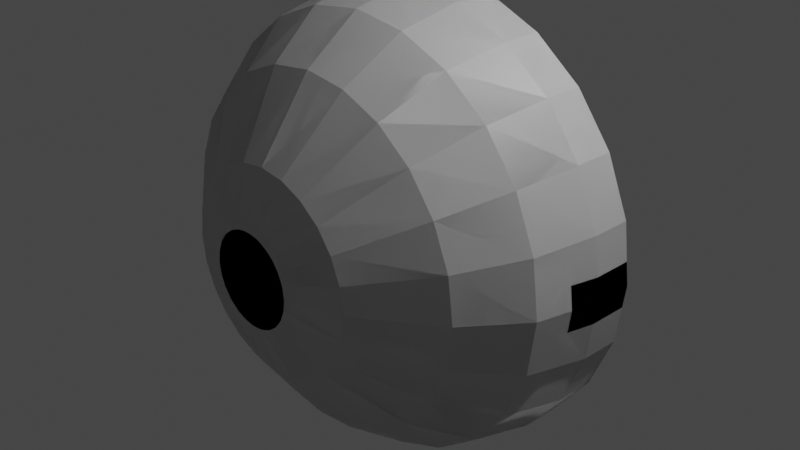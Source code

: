 # Source: sspx-dome-5-1-iva.blend  (saved by Blender 3.1.7; exported with 4.5.12 LTS)
import bpy
from mathutils import Matrix  # noqa: F401  (used for matrix-valued properties, if any)

bpy.ops.wm.read_factory_settings(use_empty=True)
scene = bpy.context.scene
scene.name = 'Scene'

# ---- collections
col_collection = bpy.data.collections.new('Collection'); scene.collection.children.link(col_collection)

# ---- materials (node trees are filled in below, after node groups)
mat_material_001 = bpy.data.materials.new('Material.001')
mat_material_001.use_transparent_shadow = False

# ---- material node trees
mat_material_001.use_nodes = True; mat_material_001.node_tree.nodes.clear()
_N = mat_material_001.node_tree.nodes; _L = mat_material_001.node_tree.links
n0 = _N.new('ShaderNodeBsdfPrincipled'); n0.name = 'Principled BSDF'; n0.location = (10, 300)
n0.distribution = 'GGX'
n0.subsurface_method = 'RANDOM_WALK_SKIN'
n0.inputs[3].default_value = 1.45
n0.inputs[27].default_value = (0.0, 0.0, 0.0, 1.0)
n0.inputs[28].default_value = 1.0
n1 = _N.new('ShaderNodeOutputMaterial'); n1.name = 'Material Output'; n1.location = (300, 300)
_L.new(n0.outputs[0], n1.inputs[0])
n1.is_active_output = True

# ---- world
world_world = bpy.data.worlds.new('World'); scene.world = world_world
world_world.use_nodes = True; world_world.node_tree.nodes.clear()
_N = world_world.node_tree.nodes; _L = world_world.node_tree.links
n0 = _N.new('ShaderNodeOutputWorld'); n0.name = 'World Output'; n0.location = (300, 300)
n1 = _N.new('ShaderNodeBackground'); n1.name = 'Background'; n1.location = (10, 300)
n1.inputs[0].default_value = (0.05088, 0.05088, 0.05088, 1.0)
_L.new(n1.outputs[0], n0.inputs[0])
n0.is_active_output = True
world_world.color = (0.05088, 0.05088, 0.05088)
world_world.use_sun_shadow = False
world_world.sun_shadow_jitter_overblur = 0.0

# ---- cameras
cam_camera = bpy.data.cameras.new('Camera')
cam_camera.clip_end = 100.0
cam_camera.ortho_scale = 7.314

# ---- lights
light_light = bpy.data.lights.new('Light', 'POINT')
light_light.transmission_factor = 0.0
light_light.energy = 1000.0
light_light.shadow_soft_size = 0.1
light_light.shadow_maximum_resolution = 0.006
light_light.use_absolute_resolution = True

# ---- meshes
me_shellcollider_collider = bpy.data.meshes.new('shellCollider.collider')
me_shellcollider_collider.from_pydata([(0.2376, 0.128, 2.384), (0.2376, 0.5517, 2.384), (0.625, 0.128, 2.333), (0.625, 0.5517, 2.333), (1.207, 0.5517, 2.091), (1.207, 0.128, 2.091), (1.708, 0.5517, 1.708), (1.708, 0.128, 1.708), (2.091, 0.5517, 1.207), (2.091, 0.128, 1.207), (2.333, 0.5517, 0.625), (2.333, 0.128, 0.625), (2.384, 0.128, 0.2376), (2.384, 0.5517, 0.2376), (2.384, 0.5517, -0.2376), (2.333, 0.5517, -0.625), (2.384, 0.128, -0.2376), (2.333, 0.128, -0.625), (2.091, 0.5517, -1.207), (2.091, 0.128, -1.208), (1.708, 0.5517, -1.708), (1.708, 0.128, -1.708), (1.207, 0.5517, -2.091), (1.207, 0.128, -2.091), (0.625, 0.5517, -2.333), (0.625, 0.128, -2.333), (0.2376, 0.128, -2.384), (0.2376, 0.5517, -2.384), (-0.2376, 0.5517, -2.384), (-0.625, 0.5517, -2.333), (-0.2376, 0.128, -2.384), (-0.625, 0.128, -2.333), (-1.207, 0.5517, -2.091), (-1.207, 0.128, -2.091), (-1.708, 0.5517, -1.708), (-1.708, 0.128, -1.708), (-2.091, 0.5517, -1.207), (-2.091, 0.128, -1.207), (-2.333, 0.5517, -0.625), (-2.333, 0.128, -0.625), (-2.384, 0.128, -0.2376), (-2.384, 0.5517, -0.2376), (-2.384, 0.128, 0.2376), (-2.384, 0.5517, 0.2376), (-2.333, 0.128, 0.625), (-2.333, 0.5517, 0.625), (-2.091, 0.5517, 1.207), (-2.091, 0.128, 1.207), (-1.708, 0.5517, 1.708), (-1.708, 0.128, 1.708), (-1.208, 0.5517, 2.091), (-1.208, 0.128, 2.091), (-0.2376, 0.128, 2.384), (-0.2376, -0.1567, 2.319), (-0.625, 0.128, 2.333), (3.33e-09, -0.1567, 2.35), (3.781e-09, -0.523, 2.267), (-0.5867, -0.523, 2.189), (-0.625, 0.5517, 2.333), (-0.2376, 0.5517, 2.384), (2.98e-09, 0.5517, 2.415), (-2.415, 0.5517, 1.407e-07), (-2.081e-07, 0.5517, -2.415), (2.415, 0.5517, 6.3e-09), (-1.295, -1.105, -1.295), (-0.9154, -1.105, -1.586), (-1.603, -0.523, -1.603), (-1.133, -0.523, -1.963), (1.133, -0.523, 1.963), (0.5867, -0.523, 2.189), (2.35, -0.1567, -1.659e-07), (2.319, -0.1567, -0.2376), (2.267, -0.523, -2.043e-07), (2.189, -0.523, -0.5867), (0.2376, -0.1567, -2.319), (-2.021e-07, -0.1567, -2.35), (-1.944e-07, -0.523, -2.267), (0.5867, -0.523, -2.189), (-2.189, -0.523, -0.5867), (-1.963, -0.523, -1.133), (-1.133, -0.523, 1.963), (-1.603, -0.523, 1.603), (2.189, -0.523, 0.5867), (1.963, -0.523, 1.133), (1.133, -0.523, -1.963), (1.603, -0.523, -1.603), (-1.963, -0.523, 1.133), (-2.189, -0.523, 0.5867), (1.603, -0.523, 1.603), (1.963, -0.523, -1.133), (0.2376, -0.1567, 2.319), (-0.2376, -0.1567, -2.319), (-0.5867, -0.523, -2.189), (-2.319, -0.1567, -0.2376), (-2.35, -0.1567, -3.512e-08), (-2.267, -0.523, -7.82e-08), (2.319, -0.1567, 0.2376), (-2.319, -0.1567, 0.2376), (0.9177, -1.66, 0.5298), (0.7493, -1.66, 0.7493), (1.586, -1.105, 0.9154), (1.295, -1.105, 1.295), (1.586, -1.105, -0.9154), (1.768, -1.105, -0.4739), (-0.4739, -1.105, 1.768), (-0.9154, -1.105, 1.586), (0.4739, -1.105, 1.768), (-3.843e-10, -1.105, 1.831), (-1.586, -1.105, -0.9154), (1.295, -1.105, -1.295), (0.9154, -1.105, 1.586), (-1.768, -1.105, -0.4739), (0.9154, -1.105, -1.586), (-1.831, -1.105, -1.606e-07), (0.4739, -1.105, -1.768), (-1.768, -1.105, 0.4739), (-1.604e-07, -1.105, -1.831), (1.768, -1.105, 0.4739), (-1.586, -1.105, 0.9154), (-0.4739, -1.105, -1.768), (1.831, -1.105, -2.624e-07), (-1.295, -1.105, 1.295), (-0.3462, -1.856, -0.3462), (-0.2448, -1.856, -0.424), (-0.7493, -1.66, -0.7493), (-0.5298, -1.66, -0.9177), (-1.024, -1.66, 0.2743), (-1.06, -1.66, -2.54e-07), (-8.392e-08, -1.66, -1.06), (0.2743, -1.66, -1.024), (1.024, -1.66, 0.2743), (-0.9177, -1.66, 0.5298), (-0.2743, -1.66, -1.024), (1.06, -1.66, -3.129e-07), (-0.7493, -1.66, 0.7493), (1.024, -1.66, -0.2743), (-0.5298, -1.66, 0.9177), (0.9177, -1.66, -0.5298), (-0.2743, -1.66, 1.024), (0.2743, -1.66, 1.024), (8.722e-09, -1.66, 1.06), (-0.9177, -1.66, -0.5298), (0.7493, -1.66, -0.7493), (0.5298, -1.66, 0.9177), (-1.024, -1.66, -0.2743), (0.5298, -1.66, -0.9177), (-0.4896, -1.856, -2.836e-07), (-0.473, -1.856, 0.1267), (-0.473, -1.856, -0.1267), (-0.424, -1.856, 0.2448), (-0.3462, -1.856, 0.3462), (-0.2448, -1.856, 0.424), (-0.1267, -1.856, 0.473), (-2.873e-08, -1.856, 0.4896), (0.1267, -1.856, 0.473), (0.2448, -1.856, 0.424), (0.3462, -1.856, 0.3462), (0.424, -1.856, 0.2448), (0.473, -1.856, 0.1267), (0.4896, -1.856, -3.108e-07), (0.473, -1.856, -0.1267), (0.424, -1.856, -0.2448), (0.3462, -1.856, -0.3462), (0.2448, -1.856, -0.424), (0.1267, -1.856, -0.473), (-7.154e-08, -1.856, -0.4896), (-0.1267, -1.856, -0.473), (-0.424, -1.856, -0.2448)], [], [(0, 1, 2), (3, 2, 1), (5, 3, 4), (2, 3, 5), (7, 4, 6), (5, 4, 7), (9, 6, 8), (7, 6, 9), (11, 8, 10), (9, 8, 11), (11, 13, 12), (10, 13, 11), (15, 16, 14), (17, 16, 15), (19, 15, 18), (17, 15, 19), (21, 18, 20), (19, 18, 21), (23, 20, 22), (21, 20, 23), (25, 22, 24), (23, 22, 25), (25, 27, 26), (24, 27, 25), (29, 30, 28), (31, 30, 29), (33, 29, 32), (31, 29, 33), (35, 32, 34), (33, 32, 35), (37, 34, 36), (35, 34, 37), (39, 36, 38), (37, 36, 39), (39, 41, 40), (38, 41, 39), (43, 44, 42), (45, 44, 43), (47, 45, 46), (44, 45, 47), (49, 46, 48), (47, 46, 49), (51, 48, 50), (49, 48, 51), (53, 54, 52), (56, 53, 55), (54, 56, 57), (54, 53, 56), (54, 50, 58), (51, 50, 54), (54, 59, 52), (58, 59, 54), (1, 4, 3), (59, 1, 60), (50, 59, 58), (46, 50, 48), (43, 46, 45), (41, 43, 61), (36, 41, 38), (32, 36, 34), (28, 32, 29), (27, 28, 62), (22, 27, 24), (18, 22, 20), (14, 18, 15), (13, 14, 63), (8, 13, 10), (4, 8, 6), (59, 4, 1), (46, 59, 50), (41, 46, 43), (32, 41, 36), (27, 32, 28), (18, 27, 22), (13, 18, 14), (4, 13, 8), (46, 4, 59), (32, 46, 41), (18, 32, 27), (4, 18, 13), (32, 4, 46), (4, 32, 18), (65, 66, 64), (67, 66, 65), (69, 5, 68), (2, 5, 69), (71, 72, 70), (17, 71, 16), (72, 17, 73), (72, 71, 17), (74, 25, 26), (76, 74, 75), (25, 76, 77), (25, 74, 76), (79, 39, 78), (37, 39, 79), (81, 51, 80), (49, 51, 81), (83, 11, 82), (9, 11, 83), (85, 23, 84), (21, 23, 85), (67, 35, 66), (33, 35, 67), (87, 47, 86), (44, 47, 87), (68, 7, 88), (5, 7, 68), (73, 19, 89), (17, 19, 73), (55, 69, 56), (0, 2, 90), (90, 69, 55), (69, 90, 2), (91, 76, 75), (31, 91, 30), (76, 31, 92), (76, 91, 31), (93, 39, 40), (95, 93, 94), (39, 95, 78), (39, 93, 95), (80, 54, 57), (51, 54, 80), (96, 11, 12), (72, 96, 70), (11, 72, 82), (11, 96, 72), (84, 25, 77), (23, 25, 84), (66, 37, 79), (35, 37, 66), (86, 49, 81), (47, 49, 86), (88, 9, 83), (7, 9, 88), (89, 21, 85), (19, 21, 89), (92, 33, 67), (31, 33, 92), (94, 87, 95), (44, 97, 42), (97, 87, 94), (87, 97, 44), (99, 100, 98), (101, 100, 99), (103, 89, 102), (73, 89, 103), (105, 57, 104), (80, 57, 105), (107, 69, 106), (56, 69, 107), (64, 79, 108), (66, 79, 64), (102, 85, 109), (89, 85, 102), (104, 56, 107), (57, 56, 104), (106, 68, 110), (69, 68, 106), (108, 78, 111), (79, 78, 108), (109, 84, 112), (85, 84, 109), (110, 88, 101), (68, 88, 110), (111, 95, 113), (78, 95, 111), (112, 77, 114), (84, 77, 112), (101, 83, 100), (88, 83, 101), (113, 87, 115), (95, 87, 113), (114, 76, 116), (77, 76, 114), (100, 82, 117), (83, 82, 100), (115, 86, 118), (87, 86, 115), (116, 92, 119), (76, 92, 116), (117, 72, 120), (82, 72, 117), (118, 81, 121), (86, 81, 118), (119, 67, 65), (92, 67, 119), (120, 73, 103), (72, 73, 120), (121, 80, 105), (81, 80, 121), (123, 124, 122), (125, 124, 123), (127, 115, 126), (113, 115, 127), (129, 116, 128), (114, 116, 129), (98, 117, 130), (100, 117, 98), (126, 118, 131), (115, 118, 126), (128, 119, 132), (116, 119, 128), (130, 120, 133), (117, 120, 130), (131, 121, 134), (118, 121, 131), (132, 65, 125), (119, 65, 132), (133, 103, 135), (120, 103, 133), (134, 105, 136), (121, 105, 134), (125, 64, 124), (65, 64, 125), (135, 102, 137), (103, 102, 135), (136, 104, 138), (105, 104, 136), (140, 106, 139), (107, 106, 140), (124, 108, 141), (64, 108, 124), (137, 109, 142), (102, 109, 137), (138, 107, 140), (104, 107, 138), (139, 110, 143), (106, 110, 139), (141, 111, 144), (108, 111, 141), (142, 112, 145), (109, 112, 142), (143, 101, 99), (110, 101, 143), (144, 113, 127), (111, 113, 144), (145, 114, 129), (112, 114, 145), (147, 148, 146), (150, 147, 149), (152, 150, 151), (154, 152, 153), (156, 154, 155), (158, 156, 157), (160, 158, 159), (162, 160, 161), (164, 162, 163), (166, 164, 165), (122, 166, 123), (148, 122, 167), (150, 148, 147), (154, 150, 152), (158, 154, 156), (162, 158, 160), (166, 162, 164), (148, 166, 122), (154, 148, 150), (162, 154, 158), (148, 162, 166), (148, 154, 162), (160, 137, 161), (135, 137, 160), (151, 138, 152), (136, 138, 151), (153, 139, 154), (140, 139, 153), (122, 141, 167), (124, 141, 122), (161, 142, 162), (137, 142, 161), (152, 140, 153), (138, 140, 152), (154, 143, 155), (139, 143, 154), (167, 144, 148), (141, 144, 167), (162, 145, 163), (142, 145, 162), (155, 99, 156), (143, 99, 155), (148, 127, 146), (144, 127, 148), (163, 129, 164), (145, 129, 163), (156, 98, 157), (99, 98, 156), (146, 126, 147), (127, 126, 146), (164, 128, 165), (129, 128, 164), (157, 130, 158), (98, 130, 157), (147, 131, 149), (126, 131, 147), (165, 132, 166), (128, 132, 165), (158, 133, 159), (130, 133, 158), (149, 134, 150), (131, 134, 149), (166, 125, 123), (132, 125, 166), (159, 135, 160), (133, 135, 159), (150, 136, 151), (134, 136, 150)])
me_shellcollider_collider.use_remesh_fix_poles = True
me_shellcollider_collider.use_remesh_preserve_attributes = False
me_shellcollider_collider.update()
me_shellcollider_collider_001 = bpy.data.meshes.new('shellCollider.collider.001')
me_shellcollider_collider_001.from_pydata([(0.2376, 0.128, 2.384), (0.2376, 0.5517, 2.384), (0.625, 0.128, 2.333), (0.625, 0.5517, 2.333), (1.207, 0.5517, 2.091), (1.207, 0.128, 2.091), (1.708, 0.5517, 1.708), (1.708, 0.128, 1.708), (2.091, 0.5517, 1.207), (2.091, 0.128, 1.207), (2.333, 0.5517, 0.625), (2.333, 0.128, 0.625), (2.384, 0.128, 0.2376), (2.384, 0.5517, 0.2376), (2.384, 0.5517, -0.2376), (2.333, 0.5517, -0.625), (2.384, 0.128, -0.2376), (2.333, 0.128, -0.625), (2.091, 0.5517, -1.207), (2.091, 0.128, -1.208), (1.708, 0.5517, -1.708), (1.708, 0.128, -1.708), (1.207, 0.5517, -2.091), (1.207, 0.128, -2.091), (0.625, 0.5517, -2.333), (0.625, 0.128, -2.333), (0.2376, 0.128, -2.384), (0.2376, 0.5517, -2.384), (-0.2376, 0.5517, -2.384), (-0.625, 0.5517, -2.333), (-0.2376, 0.128, -2.384), (-0.625, 0.128, -2.333), (-1.207, 0.5517, -2.091), (-1.207, 0.128, -2.091), (-1.708, 0.5517, -1.708), (-1.708, 0.128, -1.708), (-2.091, 0.5517, -1.207), (-2.091, 0.128, -1.207), (-2.333, 0.5517, -0.625), (-2.333, 0.128, -0.625), (-2.384, 0.128, -0.2376), (-2.384, 0.5517, -0.2376), (-2.384, 0.128, 0.2376), (-2.384, 0.5517, 0.2376), (-2.333, 0.128, 0.625), (-2.333, 0.5517, 0.625), (-2.091, 0.5517, 1.207), (-2.091, 0.128, 1.207), (-1.708, 0.5517, 1.708), (-1.708, 0.128, 1.708), (-1.208, 0.5517, 2.091), (-1.208, 0.128, 2.091), (-0.2376, 0.128, 2.384), (-0.2376, -0.1567, 2.319), (-0.625, 0.128, 2.333), (3.33e-09, -0.1567, 2.35), (3.781e-09, -0.523, 2.267), (-0.5867, -0.523, 2.189), (-0.625, 0.5517, 2.333), (-0.2376, 0.5517, 2.384), (2.98e-09, 0.5517, 2.415), (-2.415, 0.5517, 1.407e-07), (-2.081e-07, 0.5517, -2.415), (2.415, 0.5517, 6.3e-09), (-1.295, -1.105, -1.295), (-0.9154, -1.105, -1.586), (-1.603, -0.523, -1.603), (-1.133, -0.523, -1.963), (1.133, -0.523, 1.963), (0.5867, -0.523, 2.189), (2.35, -0.1567, -1.659e-07), (2.319, -0.1567, -0.2376), (2.267, -0.523, -2.043e-07), (2.189, -0.523, -0.5867), (0.2376, -0.1567, -2.319), (-2.021e-07, -0.1567, -2.35), (-1.944e-07, -0.523, -2.267), (0.5867, -0.523, -2.189), (-2.189, -0.523, -0.5867), (-1.963, -0.523, -1.133), (-1.133, -0.523, 1.963), (-1.603, -0.523, 1.603), (2.189, -0.523, 0.5867), (1.963, -0.523, 1.133), (1.133, -0.523, -1.963), (1.603, -0.523, -1.603), (-1.963, -0.523, 1.133), (-2.189, -0.523, 0.5867), (1.603, -0.523, 1.603), (1.963, -0.523, -1.133), (0.2376, -0.1567, 2.319), (-0.2376, -0.1567, -2.319), (-0.5867, -0.523, -2.189), (-2.319, -0.1567, -0.2376), (-2.35, -0.1567, -3.512e-08), (-2.267, -0.523, -7.82e-08), (2.319, -0.1567, 0.2376), (-2.319, -0.1567, 0.2376), (0.9177, -1.66, 0.5298), (0.7493, -1.66, 0.7493), (1.586, -1.105, 0.9154), (1.295, -1.105, 1.295), (1.586, -1.105, -0.9154), (1.768, -1.105, -0.4739), (-0.4739, -1.105, 1.768), (-0.9154, -1.105, 1.586), (0.4739, -1.105, 1.768), (-3.843e-10, -1.105, 1.831), (-1.586, -1.105, -0.9154), (1.295, -1.105, -1.295), (0.9154, -1.105, 1.586), (-1.768, -1.105, -0.4739), (0.9154, -1.105, -1.586), (-1.831, -1.105, -1.606e-07), (0.4739, -1.105, -1.768), (-1.768, -1.105, 0.4739), (-1.604e-07, -1.105, -1.831), (1.768, -1.105, 0.4739), (-1.586, -1.105, 0.9154), (-0.4739, -1.105, -1.768), (1.831, -1.105, -2.624e-07), (-1.295, -1.105, 1.295), (-0.3462, -1.856, -0.3462), (-0.2448, -1.856, -0.424), (-0.7493, -1.66, -0.7493), (-0.5298, -1.66, -0.9177), (-1.024, -1.66, 0.2743), (-1.06, -1.66, -2.54e-07), (-8.392e-08, -1.66, -1.06), (0.2743, -1.66, -1.024), (1.024, -1.66, 0.2743), (-0.9177, -1.66, 0.5298), (-0.2743, -1.66, -1.024), (1.06, -1.66, -3.129e-07), (-0.7493, -1.66, 0.7493), (1.024, -1.66, -0.2743), (-0.5298, -1.66, 0.9177), (0.9177, -1.66, -0.5298), (-0.2743, -1.66, 1.024), (0.2743, -1.66, 1.024), (8.722e-09, -1.66, 1.06), (-0.9177, -1.66, -0.5298), (0.7493, -1.66, -0.7493), (0.5298, -1.66, 0.9177), (-1.024, -1.66, -0.2743), (0.5298, -1.66, -0.9177), (-0.4896, -1.856, -2.836e-07), (-0.473, -1.856, 0.1267), (-0.473, -1.856, -0.1267), (-0.424, -1.856, 0.2448), (-0.3462, -1.856, 0.3462), (-0.2448, -1.856, 0.424), (-0.1267, -1.856, 0.473), (-2.873e-08, -1.856, 0.4896), (0.1267, -1.856, 0.473), (0.2448, -1.856, 0.424), (0.3462, -1.856, 0.3462), (0.424, -1.856, 0.2448), (0.473, -1.856, 0.1267), (0.4896, -1.856, -3.108e-07), (0.473, -1.856, -0.1267), (0.424, -1.856, -0.2448), (0.3462, -1.856, -0.3462), (0.2448, -1.856, -0.424), (0.1267, -1.856, -0.473), (-7.154e-08, -1.856, -0.4896), (-0.1267, -1.856, -0.473), (-0.424, -1.856, -0.2448)], [], [(0, 1, 2), (3, 2, 1), (5, 3, 4), (2, 3, 5), (7, 4, 6), (5, 4, 7), (9, 6, 8), (7, 6, 9), (11, 8, 10), (9, 8, 11), (11, 13, 12), (10, 13, 11), (15, 16, 14), (17, 16, 15), (19, 15, 18), (17, 15, 19), (21, 18, 20), (19, 18, 21), (23, 20, 22), (21, 20, 23), (25, 22, 24), (23, 22, 25), (25, 27, 26), (24, 27, 25), (29, 30, 28), (31, 30, 29), (33, 29, 32), (31, 29, 33), (35, 32, 34), (33, 32, 35), (37, 34, 36), (35, 34, 37), (39, 36, 38), (37, 36, 39), (39, 41, 40), (38, 41, 39), (43, 44, 42), (45, 44, 43), (47, 45, 46), (44, 45, 47), (49, 46, 48), (47, 46, 49), (51, 48, 50), (49, 48, 51), (53, 54, 52), (56, 53, 55), (54, 56, 57), (54, 53, 56), (54, 50, 58), (51, 50, 54), (54, 59, 52), (58, 59, 54), (1, 4, 3), (59, 1, 60), (50, 59, 58), (46, 50, 48), (43, 46, 45), (41, 43, 61), (36, 41, 38), (32, 36, 34), (28, 32, 29), (27, 28, 62), (22, 27, 24), (18, 22, 20), (14, 18, 15), (13, 14, 63), (8, 13, 10), (4, 8, 6), (59, 4, 1), (46, 59, 50), (41, 46, 43), (32, 41, 36), (27, 32, 28), (18, 27, 22), (13, 18, 14), (4, 13, 8), (46, 4, 59), (32, 46, 41), (18, 32, 27), (4, 18, 13), (32, 4, 46), (4, 32, 18), (65, 66, 64), (67, 66, 65), (69, 5, 68), (2, 5, 69), (71, 72, 70), (17, 71, 16), (72, 17, 73), (72, 71, 17), (74, 25, 26), (76, 74, 75), (25, 76, 77), (25, 74, 76), (79, 39, 78), (37, 39, 79), (81, 51, 80), (49, 51, 81), (83, 11, 82), (9, 11, 83), (85, 23, 84), (21, 23, 85), (67, 35, 66), (33, 35, 67), (87, 47, 86), (44, 47, 87), (68, 7, 88), (5, 7, 68), (73, 19, 89), (17, 19, 73), (55, 69, 56), (0, 2, 90), (90, 69, 55), (69, 90, 2), (91, 76, 75), (31, 91, 30), (76, 31, 92), (76, 91, 31), (93, 39, 40), (95, 93, 94), (39, 95, 78), (39, 93, 95), (80, 54, 57), (51, 54, 80), (96, 11, 12), (72, 96, 70), (11, 72, 82), (11, 96, 72), (84, 25, 77), (23, 25, 84), (66, 37, 79), (35, 37, 66), (86, 49, 81), (47, 49, 86), (88, 9, 83), (7, 9, 88), (89, 21, 85), (19, 21, 89), (92, 33, 67), (31, 33, 92), (94, 87, 95), (44, 97, 42), (97, 87, 94), (87, 97, 44), (99, 100, 98), (101, 100, 99), (103, 89, 102), (73, 89, 103), (105, 57, 104), (80, 57, 105), (107, 69, 106), (56, 69, 107), (64, 79, 108), (66, 79, 64), (102, 85, 109), (89, 85, 102), (104, 56, 107), (57, 56, 104), (106, 68, 110), (69, 68, 106), (108, 78, 111), (79, 78, 108), (109, 84, 112), (85, 84, 109), (110, 88, 101), (68, 88, 110), (111, 95, 113), (78, 95, 111), (112, 77, 114), (84, 77, 112), (101, 83, 100), (88, 83, 101), (113, 87, 115), (95, 87, 113), (114, 76, 116), (77, 76, 114), (100, 82, 117), (83, 82, 100), (115, 86, 118), (87, 86, 115), (116, 92, 119), (76, 92, 116), (117, 72, 120), (82, 72, 117), (118, 81, 121), (86, 81, 118), (119, 67, 65), (92, 67, 119), (120, 73, 103), (72, 73, 120), (121, 80, 105), (81, 80, 121), (123, 124, 122), (125, 124, 123), (127, 115, 126), (113, 115, 127), (129, 116, 128), (114, 116, 129), (98, 117, 130), (100, 117, 98), (126, 118, 131), (115, 118, 126), (128, 119, 132), (116, 119, 128), (130, 120, 133), (117, 120, 130), (131, 121, 134), (118, 121, 131), (132, 65, 125), (119, 65, 132), (133, 103, 135), (120, 103, 133), (134, 105, 136), (121, 105, 134), (125, 64, 124), (65, 64, 125), (135, 102, 137), (103, 102, 135), (136, 104, 138), (105, 104, 136), (140, 106, 139), (107, 106, 140), (124, 108, 141), (64, 108, 124), (137, 109, 142), (102, 109, 137), (138, 107, 140), (104, 107, 138), (139, 110, 143), (106, 110, 139), (141, 111, 144), (108, 111, 141), (142, 112, 145), (109, 112, 142), (143, 101, 99), (110, 101, 143), (144, 113, 127), (111, 113, 144), (145, 114, 129), (112, 114, 145), (147, 148, 146), (150, 147, 149), (152, 150, 151), (154, 152, 153), (156, 154, 155), (158, 156, 157), (160, 158, 159), (162, 160, 161), (164, 162, 163), (166, 164, 165), (122, 166, 123), (148, 122, 167), (150, 148, 147), (154, 150, 152), (158, 154, 156), (162, 158, 160), (166, 162, 164), (148, 166, 122), (154, 148, 150), (162, 154, 158), (148, 162, 166), (148, 154, 162), (160, 137, 161), (135, 137, 160), (151, 138, 152), (136, 138, 151), (153, 139, 154), (140, 139, 153), (122, 141, 167), (124, 141, 122), (161, 142, 162), (137, 142, 161), (152, 140, 153), (138, 140, 152), (154, 143, 155), (139, 143, 154), (167, 144, 148), (141, 144, 167), (162, 145, 163), (142, 145, 162), (155, 99, 156), (143, 99, 155), (148, 127, 146), (144, 127, 148), (163, 129, 164), (145, 129, 163), (156, 98, 157), (99, 98, 156), (146, 126, 147), (127, 126, 146), (164, 128, 165), (129, 128, 164), (157, 130, 158), (98, 130, 157), (147, 131, 149), (126, 131, 147), (165, 132, 166), (128, 132, 165), (158, 133, 159), (130, 133, 158), (149, 134, 150), (131, 134, 149), (166, 125, 123), (132, 125, 166), (159, 135, 160), (133, 135, 159), (150, 136, 151), (134, 136, 150)])
me_shellcollider_collider_001.materials.append(mat_material_001)
me_shellcollider_collider_001.use_remesh_fix_poles = True
me_shellcollider_collider_001.use_remesh_preserve_attributes = False
me_shellcollider_collider_001.update()

# ---- objects
ob_light = bpy.data.objects.new('Light', light_light)
ob_camera = bpy.data.objects.new('Camera', cam_camera)
ob_freeiva = bpy.data.objects.new('FreeIva', None)
ob_shellcollider = bpy.data.objects.new('shellCollider', me_shellcollider_collider)
ob_depthmask = bpy.data.objects.new('depthMask', me_shellcollider_collider_001)

# ---- transforms, parenting, visibility, modifiers, constraints
ob_light.location = (4.076, 1.005, 5.904)
ob_light.rotation_euler = (0.6503, 0.05522, 1.866)
ob_light.lock_rotations_4d = False
ob_light.empty_display_type = 'ARROWS'
ob_light.color = (0.0, 0.0, 0.0, 0.0)
ob_light.lineart.crease_threshold = 0.0
ob_camera.location = (7.359, -6.926, 4.958)
ob_camera.rotation_euler = (1.109, 0.0, 0.8149)
ob_camera.lock_rotations_4d = False
ob_camera.empty_display_type = 'ARROWS'
ob_camera.color = (0.0, 0.0, 0.0, 0.0)
ob_camera.display_type = 'WIRE'
ob_camera.lineart.crease_threshold = 0.0
ob_freeiva.location = (0.0, 0.0, 0.0)
ob_freeiva.rotation_mode = 'QUATERNION'
ob_freeiva.rotation_quaternion = (1.0, 0.0, 0.0, 0.0)
ob_shellcollider.parent = ob_freeiva
ob_shellcollider.location = (0.0, 0.0, 0.0)
ob_shellcollider.rotation_mode = 'QUATERNION'
ob_shellcollider.rotation_quaternion = (1.0, 0.0, 0.0, 0.0)
ob_depthmask.parent = ob_freeiva
ob_depthmask.location = (0.0, 0.0, 0.0)
ob_depthmask.rotation_mode = 'QUATERNION'
ob_depthmask.rotation_quaternion = (1.0, 0.0, 0.0, 0.0)

# ---- collection membership
col_collection.objects.link(ob_light)
col_collection.objects.link(ob_camera)
col_collection.objects.link(ob_freeiva)
col_collection.objects.link(ob_shellcollider)
col_collection.objects.link(ob_depthmask)

# ---- scene / render settings (as saved in the file)
scene.camera = ob_camera
scene.frame_start = 1; scene.frame_end = 250; scene.frame_set(1)
scene.render.engine = 'BLENDER_EEVEE_NEXT'
scene.cycles.sampling_pattern = 'TABULATED_SOBOL'
scene.cycles.use_light_tree = False
scene.view_settings.view_transform = 'Filmic'
bpy.context.view_layer.update()
